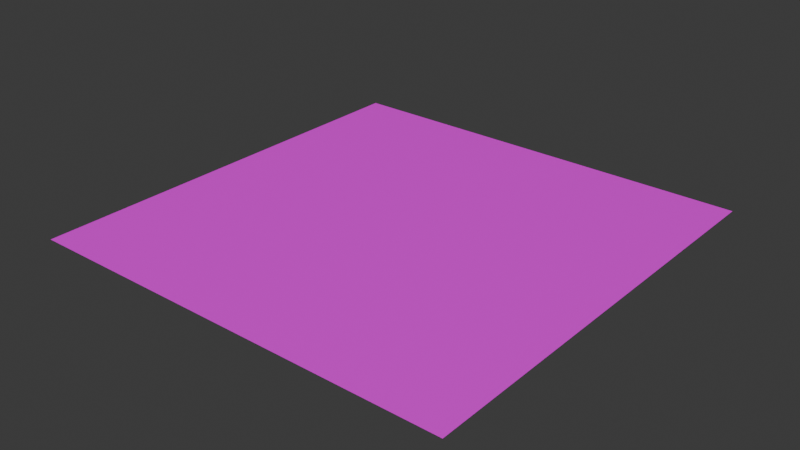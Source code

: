 # Source: plane.blend  (saved by Blender 4.4.32; exported with 4.5.12 LTS)
import bpy
from mathutils import Matrix  # noqa: F401  (used for matrix-valued properties, if any)

bpy.ops.wm.read_factory_settings(use_empty=True)
scene = bpy.context.scene
scene.name = 'Scene'

# ---- collections
col_collection = bpy.data.collections.new('Collection'); scene.collection.children.link(col_collection)

# ---- images (referenced by path relative to the original .blend; pixels are not part of the script)
import os
ASSET_DIR = os.environ.get("B2B_ASSET_DIR", "")  # directory of the original .blend (textures are referenced by path, not embedded)
HERE = os.path.dirname(os.path.abspath(__file__))  # packed textures are extracted next to this script under _unpacked/

def load_image(name, relpath, width, height, colorspace="sRGB"):
    """Load a texture the original file referenced (path relative to the .blend, or extracted next to this script)."""
    p = next((c for c in (os.path.join(HERE, relpath), os.path.join(ASSET_DIR, relpath)) if relpath and os.path.exists(c)), "")
    if p:
        img = bpy.data.images.load(p, check_existing=True)
        img.name = name
    else:  # same state as the original file: an image datablock whose file is absent (Cycles renders it pink)
        img = bpy.data.images.new(name, width, height)
        img.source = "FILE"
        img.filepath = "//" + (relpath or name)
    img.colorspace_settings.name = colorspace
    return img
img_palette_png = load_image('palette.png', 'palette.png', 1024, 1024, 'sRGB')

# ---- materials (node trees are filled in below, after node groups)
mat_material_001 = bpy.data.materials.new('Material.001')

# ---- material node trees
mat_material_001.use_nodes = True; mat_material_001.node_tree.nodes.clear()
_N = mat_material_001.node_tree.nodes; _L = mat_material_001.node_tree.links
n0 = _N.new('ShaderNodeBsdfPrincipled'); n0.name = 'Principled BSDF'; n0.location = (10, 300)
n1 = _N.new('ShaderNodeOutputMaterial'); n1.name = 'Material Output'; n1.location = (300, 300)
n2 = _N.new('ShaderNodeTexImage'); n2.name = 'Image Texture'; n2.location = (-280, 279)
n2.image = img_palette_png
_L.new(n0.outputs[0], n1.inputs[0])
_L.new(n2.outputs[0], n0.inputs[0])
n1.is_active_output = True

# ---- world
world_world = bpy.data.worlds.new('World'); scene.world = world_world
world_world.use_nodes = True; world_world.node_tree.nodes.clear()
_N = world_world.node_tree.nodes; _L = world_world.node_tree.links
n0 = _N.new('ShaderNodeOutputWorld'); n0.name = 'World Output'; n0.location = (300, 300)
n1 = _N.new('ShaderNodeBackground'); n1.name = 'Background'; n1.location = (10, 300)
n1.inputs[0].default_value = (0.05088, 0.05088, 0.05088, 1.0)
_L.new(n1.outputs[0], n0.inputs[0])
n0.is_active_output = True
world_world.color = (0.05088, 0.05088, 0.05088)
world_world.sun_shadow_jitter_overblur = 0.0

# ---- meshes
me_plane_001 = bpy.data.meshes.new('Plane.001')
me_plane_001.from_pydata([(-1.0, -1.0, 0.0), (1.0, -1.0, 0.0), (-1.0, 1.0, 0.0), (1.0, 1.0, 0.0)], [], [(0, 1, 3, 2)])
_uv = me_plane_001.uv_layers.new(name='UVMap')
_uv.uv.foreach_set('vector', [0.09375, 0.09375, 0.09375, 0.09375, 0.09375, 0.09375, 0.09375, 0.09375])
me_plane_001.materials.append(mat_material_001)
me_plane_001.update()

# ---- objects
ob_plane = bpy.data.objects.new('Plane', me_plane_001)

# ---- transforms, parenting, visibility, modifiers, constraints
ob_plane.location = (0.0, 0.0, 0.0)

# ---- collection membership
col_collection.objects.link(ob_plane)

# ---- scene / render settings (as saved in the file)
scene.frame_start = 1; scene.frame_end = 250; scene.frame_set(1)
scene.render.engine = 'BLENDER_EEVEE_NEXT'
bpy.context.view_layer.update()

# ---- added for rendering (the .blend has no active camera and no usable light): camera, sun
cam_auto = bpy.data.cameras.new('AutoCamera')
cam_auto.lens = 50.0
cam_auto.sensor_width = 36.0
cam_auto.clip_end = 1000.0
ob_auto_camera = bpy.data.objects.new('AutoCamera', cam_auto)
scene.collection.objects.link(ob_auto_camera)
ob_auto_camera.location = (2.61693, -3.14032, 2.09354)
ob_auto_camera.rotation_euler = (1.09748, -7.21219e-08, 0.694738)
scene.camera = ob_auto_camera
light_auto_sun = bpy.data.lights.new('AutoSun', 'SUN')
light_auto_sun.energy = 3.0
light_auto_sun.angle = 0.0523599
ob_auto_sun = bpy.data.objects.new('AutoSun', light_auto_sun)
scene.collection.objects.link(ob_auto_sun)
ob_auto_sun.rotation_euler = (0.872665, 0.174533, 0.523599)
bpy.context.view_layer.update()
